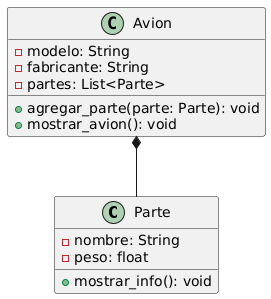

The diagram above was rendered by PlantUML. Its source (embedded in the PNG):
@startuml
class Parte {
  - nombre: String
  - peso: float
  + mostrar_info(): void
}

class Avion {
  - modelo: String
  - fabricante: String
  - partes: List<Parte>
  + agregar_parte(parte: Parte): void
  + mostrar_avion(): void
}

Avion *-- Parte
@enduml